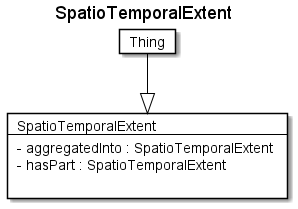

The diagram above was rendered by PlantUML. Its source (embedded in the PNG):
@startuml
Title SpatioTemporalExtent 

Card SpatioTemporalExtent #fff [
SpatioTemporalExtent
----
- aggregatedInto : SpatioTemporalExtent 
- hasPart : SpatioTemporalExtent 

]
Card Thing #fff [
Thing
]
Thing --|> SpatioTemporalExtent  #000 
@enduml